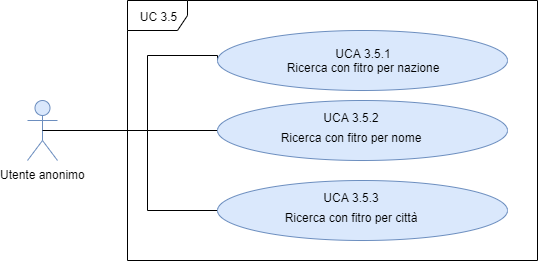

The diagram above was exported from draw.io. Its source (the exported page's mxGraphModel, read from the mxfile embedded in the PNG):
<mxGraphModel dx="1024" dy="592" grid="1" gridSize="10" guides="1" tooltips="1" connect="1" arrows="1" fold="1" page="1" pageScale="1" pageWidth="827" pageHeight="1169" math="0" shadow="0">
  <root>
    <mxCell id="0" />
    <mxCell id="1" parent="0" />
    <mxCell id="iukvYa-_m2cdNZDHpW5F-1" value="UC 3.5" style="shape=umlFrame;whiteSpace=wrap;html=1;fontSize=12;fontFamily=Helvetica;" parent="1" vertex="1">
      <mxGeometry x="190" y="210" width="410" height="260" as="geometry" />
    </mxCell>
    <mxCell id="Gv2F8l3apjygyYcdQgfc-25" value="Utente anonimo" style="shape=umlActor;verticalLabelPosition=bottom;labelBackgroundColor=#ffffff;verticalAlign=top;html=1;outlineConnect=0;fillColor=#dae8fc;strokeColor=#6c8ebf;fontSize=12;fontFamily=Helvetica;" parent="1" vertex="1">
      <mxGeometry x="90" y="310" width="30" height="60" as="geometry" />
    </mxCell>
    <mxCell id="Gv2F8l3apjygyYcdQgfc-27" style="edgeStyle=orthogonalEdgeStyle;rounded=0;orthogonalLoop=1;jettySize=auto;html=1;exitX=0;exitY=0.5;exitDx=0;exitDy=0;entryX=0.5;entryY=0.5;entryDx=0;entryDy=0;entryPerimeter=0;endArrow=none;endFill=0;fontSize=12;fontFamily=Helvetica;" parent="1" source="Gv2F8l3apjygyYcdQgfc-28" target="Gv2F8l3apjygyYcdQgfc-25" edge="1">
      <mxGeometry relative="1" as="geometry">
        <Array as="points">
          <mxPoint x="210" y="265" />
          <mxPoint x="210" y="340" />
        </Array>
      </mxGeometry>
    </mxCell>
    <mxCell id="Gv2F8l3apjygyYcdQgfc-28" value="&lt;font style=&quot;font-size: 12px&quot;&gt;UCA 3.5.1&lt;br&gt;Ricerca con fitro per nazione&lt;/font&gt;" style="ellipse;whiteSpace=wrap;html=1;fillColor=#dae8fc;strokeColor=#6c8ebf;fontSize=12;fontFamily=Helvetica;" parent="1" vertex="1">
      <mxGeometry x="280" y="240" width="290" height="60" as="geometry" />
    </mxCell>
    <mxCell id="Gv2F8l3apjygyYcdQgfc-32" style="edgeStyle=none;rounded=0;orthogonalLoop=1;jettySize=auto;html=1;exitX=0;exitY=0.5;exitDx=0;exitDy=0;endArrow=none;endFill=0;fontSize=12;fontFamily=Helvetica;" parent="1" source="Gv2F8l3apjygyYcdQgfc-30" edge="1">
      <mxGeometry relative="1" as="geometry">
        <mxPoint x="210" y="340" as="targetPoint" />
      </mxGeometry>
    </mxCell>
    <mxCell id="Gv2F8l3apjygyYcdQgfc-30" value="&lt;p class=&quot;MsoListParagraph&quot; style=&quot;text-indent: -18pt ; font-size: 12px ; line-height: 20%&quot;&gt;&lt;font style=&quot;font-size: 12px&quot;&gt;UCA 3.5.2&lt;/font&gt;&lt;/p&gt;&lt;p class=&quot;MsoListParagraph&quot; style=&quot;text-indent: -18pt ; font-size: 12px&quot;&gt;&lt;font style=&quot;font-size: 12px&quot;&gt;Ricerca con fitro per nome&lt;/font&gt;&lt;/p&gt;" style="ellipse;whiteSpace=wrap;html=1;fillColor=#dae8fc;strokeColor=#6c8ebf;fontSize=12;fontFamily=Helvetica;align=center;" parent="1" vertex="1">
      <mxGeometry x="280" y="310" width="290" height="60" as="geometry" />
    </mxCell>
    <mxCell id="Gv2F8l3apjygyYcdQgfc-33" style="edgeStyle=orthogonalEdgeStyle;rounded=0;orthogonalLoop=1;jettySize=auto;html=1;exitX=0;exitY=0.5;exitDx=0;exitDy=0;endArrow=none;endFill=0;fontSize=12;fontFamily=Helvetica;" parent="1" source="Gv2F8l3apjygyYcdQgfc-31" edge="1">
      <mxGeometry relative="1" as="geometry">
        <mxPoint x="210" y="340" as="targetPoint" />
      </mxGeometry>
    </mxCell>
    <mxCell id="Gv2F8l3apjygyYcdQgfc-31" value="&lt;p class=&quot;MsoListParagraph&quot; style=&quot;text-indent: -18pt ; font-size: 12px ; line-height: 20%&quot;&gt;&lt;font style=&quot;font-size: 12px&quot;&gt;UCA 3.5.3&lt;/font&gt;&lt;/p&gt;&lt;p class=&quot;MsoListParagraph&quot; style=&quot;text-indent: -18pt ; font-size: 12px&quot;&gt;&lt;span style=&quot;text-indent: -18pt&quot;&gt;Ricerca&amp;nbsp;&lt;/span&gt;&lt;span&gt;con fitro&amp;nbsp;&lt;/span&gt;&lt;span style=&quot;text-indent: -18pt&quot;&gt;per città&lt;/span&gt;&lt;/p&gt;" style="ellipse;whiteSpace=wrap;html=1;fillColor=#dae8fc;strokeColor=#6c8ebf;fontSize=12;fontFamily=Helvetica;" parent="1" vertex="1">
      <mxGeometry x="280" y="390" width="290" height="60" as="geometry" />
    </mxCell>
  </root>
</mxGraphModel>